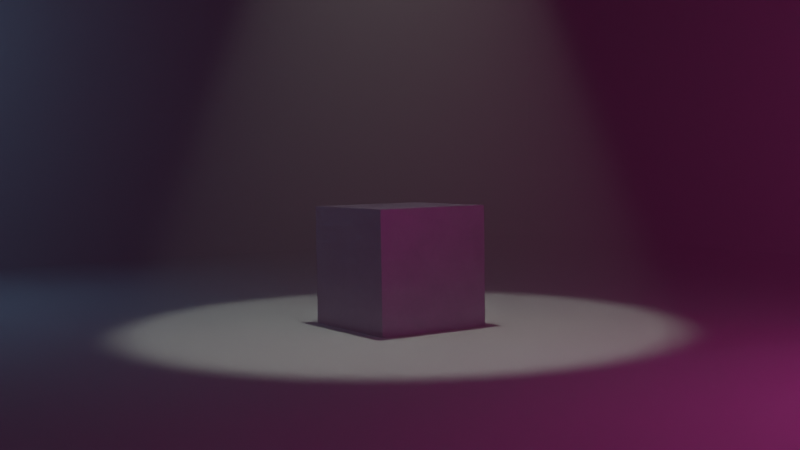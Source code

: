 # Source: metal_with_volumetric.blend  (saved by Blender 2.91.10; exported with 4.5.12 LTS)
import bpy
from mathutils import Matrix  # noqa: F401  (used for matrix-valued properties, if any)

bpy.ops.wm.read_factory_settings(use_empty=True)
scene = bpy.context.scene
scene.name = 'Scene'

# ---- collections
col_collection = bpy.data.collections.new('Collection'); scene.collection.children.link(col_collection)

# ---- materials (node trees are filled in below, after node groups)
mat_metal = bpy.data.materials.new('metal')
mat_metal.use_transparent_shadow = False

# ---- material node trees
mat_metal.use_nodes = True; mat_metal.node_tree.nodes.clear()
_N = mat_metal.node_tree.nodes; _L = mat_metal.node_tree.links
n0 = _N.new('ShaderNodeValToRGB'); n0.name = 'ColorRamp'; n0.location = (-255, 632)
n0.color_ramp.interpolation = 'B_SPLINE'
while len(n0.color_ramp.elements) > 1: n0.color_ramp.elements.remove(n0.color_ramp.elements[-1])
n0.color_ramp.elements[0].position = 0.0; n0.color_ramp.elements[0].color = (0.005892, 0.002809, 0.04241, 1.0)
_e = n0.color_ramp.elements.new(0.3877); _e.color = (0.0345, 0.03908, 0.1031, 1.0)
_e = n0.color_ramp.elements.new(1.0); _e.color = (0.9417, 0.8201, 1.0, 1.0)
n1 = _N.new('ShaderNodeOutputMaterial'); n1.name = 'Material Output'; n1.location = (415, 112)
n2 = _N.new('ShaderNodeTexNoise'); n2.name = 'Noise Texture'; n2.location = (-457, 140)
n2.width = 219
n2.inputs[3].default_value = 10.0
n2.inputs[4].default_value = 1.0
n3 = _N.new('ShaderNodeBump'); n3.name = 'Bump'; n3.location = (178, -20)
n3.inputs[1].default_value = 1.0
n3.inputs[2].default_value = 1.0
n4 = _N.new('ShaderNodeBsdfPrincipled'); n4.name = 'Principled BSDF'; n4.location = (72, 676)
n4.subsurface_method = 'BURLEY'
n4.inputs[1].default_value = 1.0
n4.inputs[3].default_value = 1.45
n4.inputs[13].default_value = 1.0
n4.inputs[27].default_value = (0.0, 0.0, 0.0, 1.0)
n4.inputs[28].default_value = 1.0
_L.new(n0.outputs[0], n4.inputs[0])
_L.new(n2.outputs[0], n4.inputs[2])
_L.new(n4.outputs[0], n1.inputs[0])
_L.new(n2.outputs[0], n0.inputs[0])
_L.new(n2.outputs[0], n3.inputs[3])
_L.new(n3.outputs[0], n1.inputs[2])
n1.is_active_output = True

# ---- world
world_world = bpy.data.worlds.new('World'); scene.world = world_world
world_world.use_nodes = True; world_world.node_tree.nodes.clear()
_N = world_world.node_tree.nodes; _L = world_world.node_tree.links
n0 = _N.new('ShaderNodeBackground'); n0.name = 'Background'; n0.location = (26, 324)
n0.inputs[0].default_value = (0.05088, 0.05088, 0.05088, 1.0)
n1 = _N.new('ShaderNodeOutputWorld'); n1.name = 'World Output'; n1.location = (233, 221)
n2 = _N.new('ShaderNodeVolumePrincipled'); n2.name = 'Principled Volume'; n2.location = (-137, 193)
n2.inputs[2].default_value = 0.05
_L.new(n0.outputs[0], n1.inputs[0])
_L.new(n2.outputs[0], n1.inputs[1])
n1.is_active_output = True
world_world.use_eevee_finite_volume = True
world_world.color = (0.05088, 0.05088, 0.05088)
world_world.use_sun_shadow = False
world_world.sun_shadow_jitter_overblur = 0.0

# ---- cameras
cam_camera = bpy.data.cameras.new('Camera')
cam_camera.clip_end = 100.0
cam_camera.ortho_scale = 7.314

# ---- lights
light_spot_001 = bpy.data.lights.new('Spot.001', 'SPOT')
light_spot_001.color = (0.9346, 1.0, 0.8934)
light_spot_001.transmission_factor = 0.0
light_spot_001.energy = 2e+04
light_spot_001.shadow_soft_size = 0.25
light_spot_001.shadow_maximum_resolution = 0.006
light_spot_001.use_absolute_resolution = True
light_spot_001.spot_size = 2.154
light_area = bpy.data.lights.new('Area', 'AREA')
light_area.color = (0.5457, 0.04518, 0.2924)
light_area.transmission_factor = 0.0
light_area.energy = 3927.0
light_area.shadow_soft_size = 0.52
light_area.shadow_maximum_resolution = 0.006
light_area.use_absolute_resolution = True
light_area.size = 0.52
light_area.size_y = 1.0
light_point_001 = bpy.data.lights.new('Point.001', 'POINT')
light_point_001.color = (0.1208, 0.2354, 0.3694)
light_point_001.transmission_factor = 0.0
light_point_001.energy = 1e+04
light_point_001.shadow_soft_size = 0.25
light_point_001.shadow_maximum_resolution = 0.006
light_point_001.use_absolute_resolution = True

# ---- meshes
me_cube_001 = bpy.data.meshes.new('Cube.001')
me_cube_001.from_pydata([(-1.0, -1.0, -1.0), (-1.0, -1.0, 1.0), (-1.0, 1.0, -1.0), (-1.0, 1.0, 1.0), (1.0, -1.0, -1.0), (1.0, -1.0, 1.0), (1.0, 1.0, -1.0), (1.0, 1.0, 1.0)], [], [(0, 1, 3, 2), (2, 3, 7, 6), (6, 7, 5, 4), (4, 5, 1, 0), (2, 6, 4, 0), (7, 3, 1, 5)])
_uv = me_cube_001.uv_layers.new(name='UVMap')
_uv.uv.foreach_set('vector', [0.375, 0.0, 0.625, 0.0, 0.625, 0.25, 0.375, 0.25, 0.375, 0.25, 0.625, 0.25, 0.625, 0.5, 0.375, 0.5, 0.375, 0.5, 0.625, 0.5, 0.625, 0.75, 0.375, 0.75, 0.375, 0.75, 0.625, 0.75, 0.625, 1.0, 0.375, 1.0, 0.125, 0.5, 0.375, 0.5, 0.375, 0.75, 0.125, 0.75, 0.625, 0.5, 0.875, 0.5, 0.875, 0.75, 0.625, 0.75])
me_cube_001.materials.append(mat_metal)
me_cube_001.use_remesh_fix_poles = True
me_cube_001.use_remesh_preserve_attributes = False
me_cube_001.use_mirror_vertex_groups = False
me_cube_001.update()
me_plane = bpy.data.meshes.new('Plane')
me_plane.from_pydata([(-1.0, -1.0, 0.0), (1.0, -1.0, 0.0), (-1.0, 1.0, 0.0), (1.0, 1.0, 0.0), (-1.0, 0.8726, 0.0), (1.0, 0.8726, 0.0), (1.0, 0.8726, 1.019), (1.0, 1.0, 1.019), (-1.0, 1.0, 1.019), (-1.0, 0.8726, 1.019), (-0.835, -1.0, 0.0), (-0.835, 1.0, 0.0), (-0.835, 0.8726, 0.0), (-0.835, 1.0, 1.019), (-0.835, 0.8726, 1.019), (-1.0, 0.8726, 1.018), (-1.0, -1.0, 1.018), (-0.835, 0.8726, 1.018), (-0.835, -1.0, 1.018)], [], [(11, 2, 8, 13), (10, 1, 5, 12), (14, 6, 7, 13), (12, 5, 6, 14), (2, 4, 9, 8), (5, 3, 7, 6), (4, 12, 14, 9), (9, 14, 13, 8), (12, 4, 15, 17), (3, 11, 13, 7), (16, 18, 17, 15), (0, 10, 18, 16), (4, 0, 16, 15), (10, 12, 17, 18)])
_uv = me_plane.uv_layers.new(name='UVMap')
_uv.uv.foreach_set('vector', [0.0, 0.0, 0.0, 0.0, 0.0, 0.0, 0.0, 0.0, 0.0825, 0.0, 1.0, 0.0, 1.0, 0.9363, 0.0825, 0.9363, 0.0825, 0.9363, 1.0, 0.9363, 1.0, 1.0, 0.0825, 1.0, 0.0825, 0.9363, 1.0, 0.9363, 1.0, 0.9363, 0.0825, 0.9363, 0.0, 0.0, 0.0, 0.0, 0.0, 0.0, 0.0, 0.0, 0.0, 0.0, 0.0, 0.0, 0.0, 0.0, 0.0, 0.0, 0.0, 0.9363, 0.0825, 0.9363, 0.0825, 0.9363, 0.0, 0.9363, 0.0, 0.9363, 0.0825, 0.9363, 0.0825, 1.0, 0.0, 1.0, 0.0825, 0.9363, 0.0, 0.9363, 0.0, 0.9363, 0.0825, 0.9363, 0.0, 0.0, 0.0, 0.0, 0.0, 0.0, 0.0, 0.0, 0.0, 0.0, 0.0825, 0.0, 0.0825, 0.9363, 0.0, 0.9363, 0.0, 0.0, 0.0, 0.0, 0.0, 0.0, 0.0, 0.0, 0.0, 0.0, 0.0, 0.0, 0.0, 0.0, 0.0, 0.0, 0.0825, 0.0, 0.0825, 0.9363, 0.0825, 0.9363, 0.0825, 0.0])
me_plane.use_remesh_fix_poles = True
me_plane.use_remesh_preserve_attributes = False
me_plane.use_mirror_vertex_groups = False
me_plane.update()

# ---- objects
ob_camera = bpy.data.objects.new('Camera', cam_camera)
ob_cube = bpy.data.objects.new('Cube', me_cube_001)
ob_spot = bpy.data.objects.new('Spot', light_spot_001)
ob_area = bpy.data.objects.new('Area', light_area)
ob_point = bpy.data.objects.new('Point', light_point_001)
ob_plane = bpy.data.objects.new('Plane', me_plane)

# ---- transforms, parenting, visibility, modifiers, constraints
ob_camera.location = (24.47, -16.37, 4.419)
ob_camera.rotation_euler = (1.511, 0.01398, 0.9793)
ob_camera.lock_rotations_4d = False
ob_camera.empty_display_type = 'ARROWS'
ob_camera.color = (0.0, 0.0, 0.0, 0.0)
ob_camera.display_type = 'WIRE'
ob_camera.lineart.crease_threshold = 0.0
ob_cube.location = (0.0, 0.0, 1.564)
ob_cube.rotation_euler = (0.0, 1.568, 0.0)
ob_cube.scale = (1.608, 1.608, 1.608)
ob_cube.lineart.crease_threshold = 0.0
ob_spot.location = (0.0, 0.0, 19.24)
ob_spot.scale = (1.0, 1.0, 4.428)
ob_spot.lineart.crease_threshold = 0.0
ob_area.location = (20.78, 7.25, 6.265)
ob_area.rotation_euler = (0.704, 1.334, 1.315)
ob_area.scale = (13.96, 13.96, 13.96)
ob_area.lineart.crease_threshold = 0.0
ob_point.location = (-14.2, -13.26, 11.31)
ob_point.lineart.crease_threshold = 0.0
ob_plane.location = (0.0, 0.0, 0.0)
ob_plane.scale = (28.41, 28.41, 28.41)
ob_plane.lineart.crease_threshold = 0.0

# ---- collection membership
col_collection.objects.link(ob_camera)
col_collection.objects.link(ob_cube)
col_collection.objects.link(ob_spot)
col_collection.objects.link(ob_area)
col_collection.objects.link(ob_point)
col_collection.objects.link(ob_plane)

# ---- scene / render settings (as saved in the file)
scene.camera = ob_camera
scene.frame_start = 1; scene.frame_end = 250; scene.frame_set(7)
scene.render.engine = 'BLENDER_EEVEE_NEXT'
scene.render.fps = 30
scene.render.fps_base = 1.001
scene.cycles.use_denoising = False
scene.cycles.samples = 128
scene.cycles.sampling_pattern = 'TABULATED_SOBOL'
scene.cycles.use_adaptive_sampling = False
scene.cycles.use_light_tree = False
scene.eevee.taa_render_samples = 16
scene.eevee.volumetric_start = 0.01
scene.eevee.volumetric_tile_size = '2'
scene.eevee.use_volumetric_shadows = True
scene.eevee.volumetric_shadow_samples = 32
scene.view_settings.look = 'Very High Contrast'
scene.view_settings.view_transform = 'Filmic'
bpy.context.view_layer.update()
